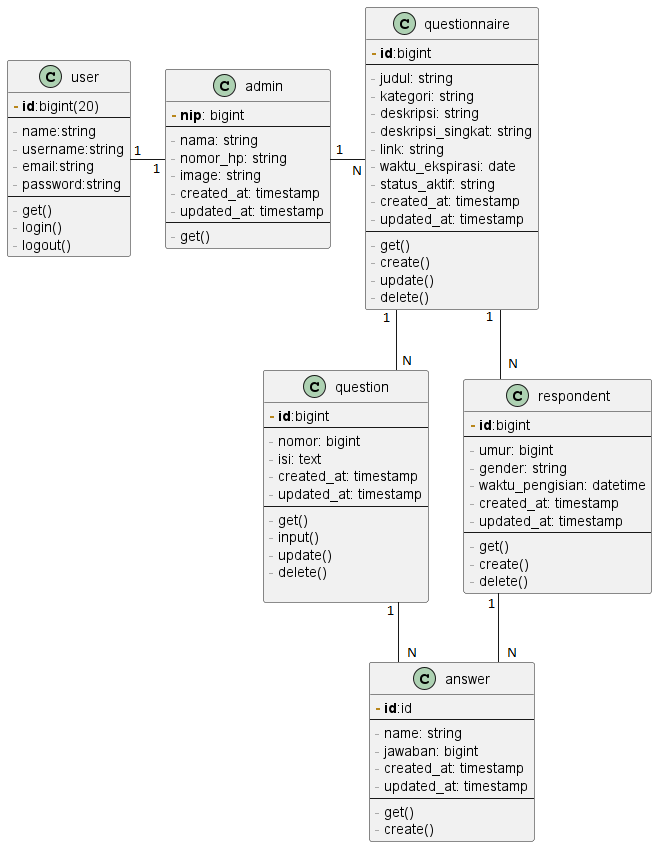

The diagram above was rendered by PlantUML. Its source (embedded in the PNG):
@startuml "ERD 2"

skinparam linetype ortho

!define primary_key(x) <b><color:#b8861b>-</color> x</b>
!define foreign_key(x) <color:#aaaaaa>-</color> x
!define column(x) <color:#aaaaaa>-</color> x

class admin {
    primary_key(nip): bigint
    --
    column(nama): string
    column(nomor_hp): string
    column(image): string
    column(created_at): timestamp
    column(updated_at): timestamp
    --
    column(get())
}


class answer {
    primary_key(id):id
    --
    column(name): string
    column(jawaban): bigint
    column(created_at): timestamp
    column(updated_at): timestamp
    --
    column(get())
    column(create())
}

class question {
    primary_key(id):bigint
    --
    column(nomor): bigint
    column(isi): text
    column(created_at): timestamp
    column(updated_at): timestamp
    --
    column(get())
    column(input())
    column(update())
    column(delete())

}

class questionnaire {
    primary_key(id):bigint
    --
    column(judul): string
    column(kategori): string
    column(deskripsi): string
    column(deskripsi_singkat): string
    column(link): string
    column(waktu_ekspirasi): date
    column(status_aktif): string
    column(created_at): timestamp
    column(updated_at): timestamp
    --
    column(get())
    column(create())
    column(update())
    column(delete())
}


class respondent {
    primary_key(id):bigint
    --
    column(umur): bigint
    column(gender): string
    column(waktu_pengisian): datetime
    column(created_at): timestamp
    column(updated_at): timestamp
    --
    column(get())
    column(create())
    column(delete())
}

class user {
    primary_key(id):bigint(20)
    --
    column(name):string
    column(username):string
    column(email):string
    column(password):string
    --
    column(get())
    column(login())
    column(logout())
}

' Relationship
admin --left-- user
admin --rightquestionnaire
questionnaire -- question
questionnaire -- respondent
respondent -- answer
question -- answer

@enduml